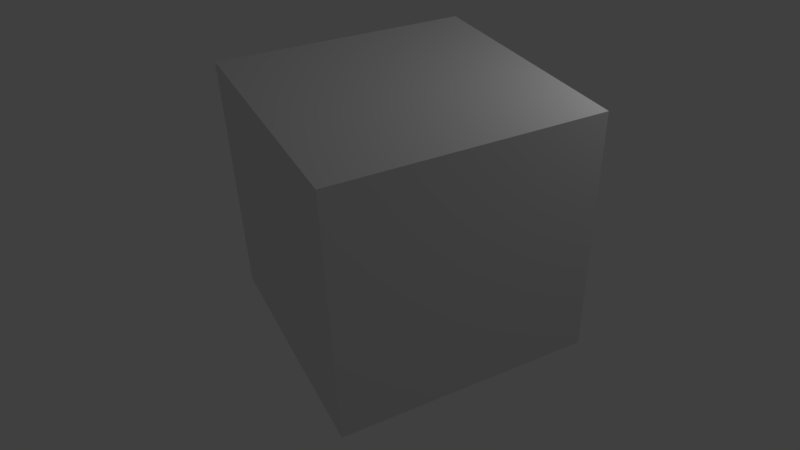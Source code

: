 # Source: Tetra_in_cube.blend  (saved by Blender 2.78.0; exported with 4.5.12 LTS)
import bpy
from mathutils import Matrix  # noqa: F401  (used for matrix-valued properties, if any)

bpy.ops.wm.read_factory_settings(use_empty=True)
scene = bpy.context.scene
scene.name = 'Scene'

# ---- collections
col_collection_1 = bpy.data.collections.new('Collection 1'); scene.collection.children.link(col_collection_1)

# ---- materials (node trees are filled in below, after node groups)
mat_material = bpy.data.materials.new('Material')
mat_material.alpha_threshold = 0.0
mat_material.use_transparent_shadow = False
mat_material.roughness = 0.5
mat_material.line_color = (0.0, 0.0, 0.0, 1.0)

# ---- material node trees

# ---- world
world_world = bpy.data.worlds.new('World'); scene.world = world_world
world_world.color = (0.05088, 0.05088, 0.05088)
world_world.use_sun_shadow = False
world_world.sun_shadow_jitter_overblur = 0.0
world_world.cycles.sampling_method = 'MANUAL'

# ---- cameras
cam_camera = bpy.data.cameras.new('Camera')
cam_camera.clip_end = 100.0
cam_camera.lens = 31.57
cam_camera.sensor_width = 32.0
cam_camera.sensor_height = 18.0
cam_camera.ortho_scale = 7.314
cam_camera.shift_x = -0.05
cam_camera.shift_y = 0.01
cam_camera.dof.focus_distance = 0.0
cam_camera.dof.aperture_fstop = 128.0

# ---- lights
light_lamp = bpy.data.lights.new('Lamp', 'POINT')
light_lamp.transmission_factor = 0.0
light_lamp.cutoff_distance = 30.0
light_lamp.energy = 100.0
light_lamp.shadow_buffer_clip_start = 1.001
light_lamp.shadow_soft_size = 0.1
light_lamp.shadow_maximum_resolution = 0.006
light_lamp.use_absolute_resolution = True

# ---- meshes
me_cone = bpy.data.meshes.new('Cone')
me_cone.from_pydata([(1.08e-07, -2.502, -1.764), (2.5, 0.002477, 1.768), (1.08e-07, 2.497, -1.771), (-2.5, 0.002477, 1.768)], [], [(0, 2, 1), (1, 2, 3), (3, 2, 0), (0, 1, 3)])
me_cone.use_remesh_preserve_volume = False
me_cone.use_remesh_preserve_attributes = False
me_cone.use_mirror_vertex_groups = False
me_cone.update()
me_cube = bpy.data.meshes.new('Cube')
me_cube.from_pydata([(1.581, 1.581, -1.581), (1.581, -1.581, -1.581), (-1.581, -1.581, -1.581), (-1.581, 1.581, -1.581), (1.581, 1.581, 1.581), (1.581, -1.581, 1.581), (-1.581, -1.581, 1.581), (-1.581, 1.581, 1.581)], [], [(0, 1, 2, 3), (4, 7, 6, 5), (0, 4, 5, 1), (1, 5, 6, 2), (2, 6, 7, 3), (4, 0, 3, 7)])
me_cube.materials.append(mat_material)
me_cube.use_remesh_preserve_volume = False
me_cube.use_remesh_preserve_attributes = False
me_cube.use_mirror_vertex_groups = False
me_cube.update()

# ---- objects
ob_tetra_5 = bpy.data.objects.new('tetra_5', me_cone)
ob_cube = bpy.data.objects.new('Cube', me_cube)
ob_lamp = bpy.data.objects.new('Lamp', light_lamp)
ob_camera = bpy.data.objects.new('Camera', cam_camera)

# ---- transforms, parenting, visibility, modifiers, constraints
ob_tetra_5.location = (-1.08e-07, -0.00402, 1.775)
ob_tetra_5.scale = (0.9957, 0.9957, 0.9957)
ob_tetra_5.lineart.crease_threshold = 0.0
ob_cube.location = (0.0, 0.0, 1.768)
ob_cube.rotation_euler = (0.0, 0.0, 0.7854)
ob_cube.scale = (1.118, 1.118, 1.118)
ob_cube.lock_rotations_4d = False
ob_cube.empty_display_type = 'ARROWS'
ob_cube.lineart.crease_threshold = 0.0
ob_lamp.location = (4.076, 1.005, 5.904)
ob_lamp.rotation_euler = (0.6503, 0.05522, 1.866)
ob_lamp.lock_rotations_4d = False
ob_lamp.empty_display_type = 'ARROWS'
ob_lamp.color = (0.0, 0.0, 0.0, 0.0)
ob_lamp.lineart.crease_threshold = 0.0
ob_camera.location = (2.964, -8.335, 7.518)
ob_camera.rotation_euler = (0.9618, -3.215e-07, 0.287)
ob_camera.lock_rotations_4d = False
ob_camera.empty_display_type = 'ARROWS'
ob_camera.color = (0.0, 0.0, 0.0, 0.0)
ob_camera.display_type = 'WIRE'
ob_camera.lineart.crease_threshold = 0.0

# ---- collection membership
col_collection_1.objects.link(ob_tetra_5)
col_collection_1.objects.link(ob_cube)
col_collection_1.objects.link(ob_lamp)
col_collection_1.objects.link(ob_camera)

# ---- scene / render settings (as saved in the file)
scene.camera = ob_camera
scene.frame_start = 1; scene.frame_end = 250; scene.frame_set(1)
scene.render.engine = 'BLENDER_EEVEE_NEXT'
scene.render.resolution_percentage = 50
scene.render.dither_intensity = 0.0
scene.render.use_freestyle = True
scene.cycles.use_denoising = False
scene.cycles.samples = 128
scene.cycles.sampling_pattern = 'TABULATED_SOBOL'
scene.cycles.light_sampling_threshold = 0.0
scene.cycles.use_adaptive_sampling = False
scene.cycles.use_light_tree = False
scene.cycles.blur_glossy = 0.0
scene.cycles.sample_clamp_indirect = 0.0
scene.view_settings.view_transform = 'Standard'
bpy.context.view_layer.update()
